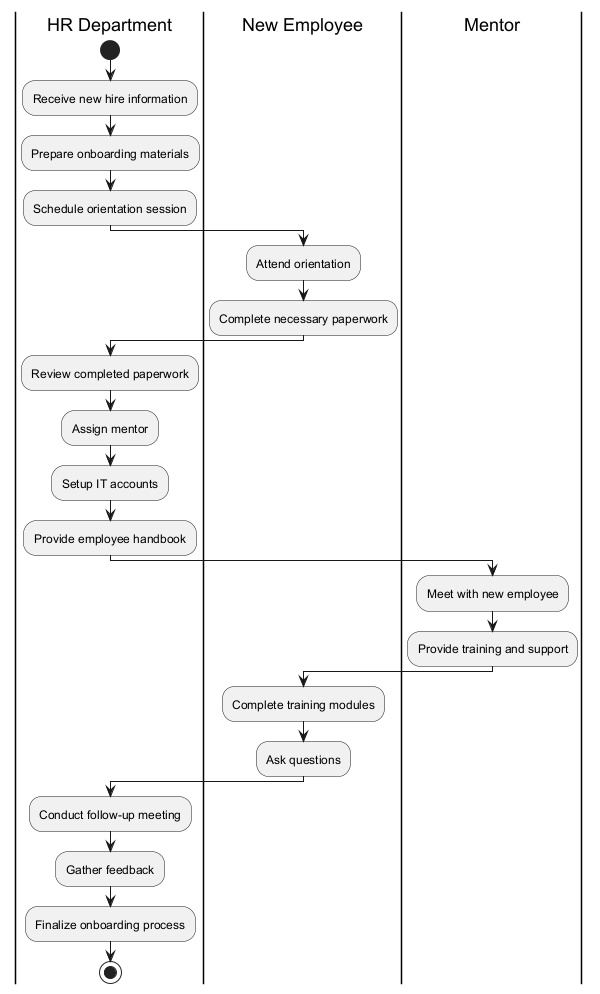

The diagram above was rendered by PlantUML. Its source (embedded in the PNG):
@startuml
|HR Department|
start
:Receive new hire information;
:Prepare onboarding materials;
:Schedule orientation session;
|New Employee|
:Attend orientation;
:Complete necessary paperwork;
|HR Department|
:Review completed paperwork;
:Assign mentor;
:Setup IT accounts;
:Provide employee handbook;
|Mentor|
:Meet with new employee;
:Provide training and support;
|New Employee|
:Complete training modules;
:Ask questions;
|HR Department|
:Conduct follow-up meeting;
:Gather feedback;
:Finalize onboarding process;
stop
@enduml